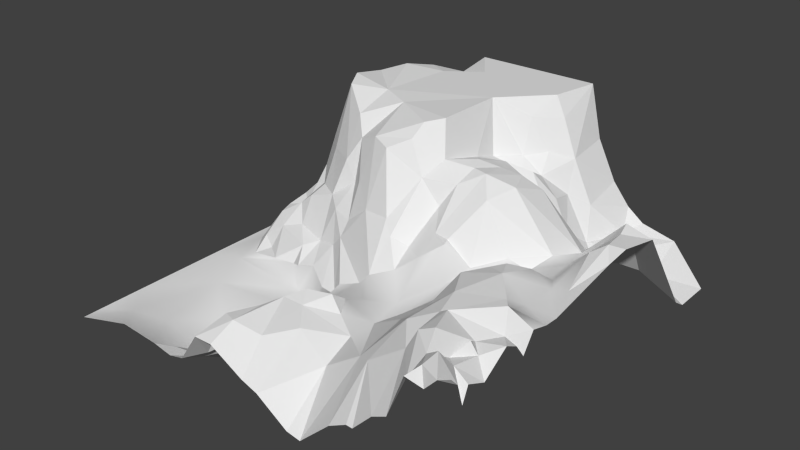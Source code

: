 # Source: Terrain.blend  (saved by Blender 2.74.0; exported with 4.5.12 LTS)
import bpy
from mathutils import Matrix  # noqa: F401  (used for matrix-valued properties, if any)

bpy.ops.wm.read_factory_settings(use_empty=True)
scene = bpy.context.scene
scene.name = 'Scene'

# ---- collections
col_collection_1 = bpy.data.collections.new('Collection 1'); scene.collection.children.link(col_collection_1)

# ---- world
world_world = bpy.data.worlds.new('World'); scene.world = world_world
world_world.color = (0.05088, 0.05088, 0.05088)
world_world.use_sun_shadow = False
world_world.sun_shadow_jitter_overblur = 0.0
world_world.cycles.sampling_method = 'MANUAL'
world_world.cycles.sample_map_resolution = 256

# ---- meshes
me_landscape_002 = bpy.data.meshes.new('Landscape.002')
me_landscape_002.from_pydata([(-0.9999, -0.9998, -0.001561), (-1.0, -0.906, -0.001254), (-1.0, -0.7066, -0.000591), (-1.0, -0.6673, -0.0003967), (-1.0, -0.23, 5.591e-05), (-0.9999, 0.6773, -0.0008218), (-1.0, 1.0, -0.0003133), (-0.9314, 0.4848, 0.0179), (-0.7783, -0.4047, -0.00408), (-0.856, -0.1955, 0.01033), (-0.9073, 0.007565, 0.0222), (-0.8646, 0.8067, 0.0363), (-0.8726, 0.9999, 0.01334), (-0.8788, -0.8215, -0.003223), (-0.8808, 0.1713, 0.06546), (-0.7733, -0.161, 0.05481), (-0.6989, -0.9983, 0.08258), (-0.7107, -0.7663, -0.02174), (-0.4926, -1.004, 0.07389), (-0.5519, -0.5963, -0.03286), (-0.6286, -0.1689, 0.08014), (-0.5014, -0.7635, -0.08563), (-0.5118, -0.1618, 0.08776), (-0.4557, -0.9263, 0.03319), (-0.446, -0.2115, -0.006209), (-0.4439, -0.2006, 0.118), (-0.3458, -0.7457, -0.06779), (-0.3572, -0.6549, -0.08289), (-0.251, -0.5025, -0.04252), (-0.3452, -0.8701, 0.003726), (-0.2577, -0.2954, -0.0182), (-0.3628, -0.184, 0.1392), (-0.2309, -0.6836, 0.009582), (-0.1673, -0.52, 0.08588), (-0.2279, -0.2697, 0.1141), (-0.1761, -0.39, 0.07606), (-0.1222, -0.5975, 0.1424), (-0.1385, -0.284, 0.117), (-0.1052, -0.285, 0.1815), (-0.008865, -0.4635, 0.1933), (-0.01036, -0.2611, 0.2112), (0.04455, -0.2585, 0.2708), (0.1056, -0.4752, 0.2763), (0.1184, -0.3855, 0.2345), (0.1798, -0.5831, 0.2812), (0.1462, -0.212, 0.3124), (0.2857, -0.6426, 0.251), (0.2434, -0.311, 0.232), (0.2317, -0.1539, 0.3785), (0.3163, -0.5377, 0.2714), (0.3305, -0.384, 0.2486), (0.3355, -0.1118, 0.4591), (0.3194, -0.07414, 0.4591), (0.4052, -0.1932, 0.3366), (0.4648, -0.7872, 0.3107), (0.4457, -0.08038, 0.3714), (0.4962, -0.2567, 0.3613), (0.5646, 0.01926, 0.4168), (0.5226, -0.07228, 0.3754), (0.6935, 0.1536, 0.4181), (0.6571, -0.1284, 0.4896), (0.7042, -0.2284, 0.5062), (0.6461, 0.04817, 0.3744), (0.7331, 0.3218, 0.3751), (0.8047, -0.01893, 0.4187), (0.7577, 0.05063, 0.3844), (0.8216, -0.3648, 0.4984), (0.7558, -0.1044, 0.4903), (0.7613, 0.1497, 0.3995), (0.7955, 0.2571, 0.3996), (0.858, -0.2881, 0.4511), (0.8605, -0.1174, 0.4432), (0.9016, -0.4746, 0.5497), (0.8856, -0.446, 0.5046), (0.8965, 0.09075, 0.5315), (0.9446, -0.1315, 0.4734), (0.9995, -0.3673, 0.4562), (1.0, -0.3009, 0.4538), (0.9974, -0.4491, 0.4769), (1.002, 0.06026, 0.5243)], [], [(4, 7, 5), (2, 13, 3), (3, 8, 4), (7, 11, 5), (5, 12, 6), (0, 16, 13), (15, 9, 20), (9, 22, 20), (22, 24, 25), (21, 27, 19), (23, 26, 21), (19, 30, 8), (8, 30, 24), (23, 29, 26), (24, 30, 31), (29, 32, 26), (26, 32, 27), (31, 30, 34), (28, 32, 33), (34, 35, 37), (37, 35, 38), (36, 39, 33), (33, 39, 35), (40, 39, 43), (43, 47, 41), (42, 44, 49), (49, 50, 47), (48, 47, 51), (47, 53, 51), (47, 50, 53), (53, 55, 51), (53, 50, 56), (56, 58, 53), (56, 60, 58), (60, 64, 62), (62, 65, 68), (62, 68, 59), (59, 68, 63), (68, 69, 63), (61, 66, 70), (61, 71, 67), (67, 71, 64), (66, 73, 70), (64, 71, 74), (71, 77, 75), (76, 77, 70), (0, 13, 1), (1, 13, 2), (13, 8, 3), (9, 10, 4), (4, 10, 7), (11, 12, 5), (10, 14, 7), (17, 8, 13), (9, 15, 10), (16, 17, 13), (8, 9, 4), (16, 18, 17), (19, 8, 17), (18, 21, 17), (21, 19, 17), (24, 9, 8), (18, 23, 21), (24, 22, 9), (26, 27, 21), (27, 28, 19), (28, 30, 19), (24, 31, 25), (32, 28, 27), (33, 35, 28), (28, 35, 30), (30, 35, 34), (35, 40, 38), (35, 39, 40), (40, 43, 41), (42, 43, 39), (42, 47, 43), (47, 45, 41), (42, 49, 47), (46, 49, 44), (45, 47, 48), (46, 54, 49), (51, 55, 52), (53, 58, 55), (58, 57, 55), (60, 62, 58), (58, 62, 57), (64, 65, 62), (67, 64, 60), (70, 71, 61), (65, 74, 68), (74, 69, 68), (64, 74, 65), (70, 77, 71), (71, 75, 74), (73, 76, 70), (72, 76, 73), (72, 78, 76), (77, 79, 75)])
me_landscape_002.polygons.foreach_set('use_smooth', [True] * 99)
me_landscape_002.use_remesh_preserve_volume = False
me_landscape_002.use_remesh_preserve_attributes = False
me_landscape_002.use_mirror_vertex_groups = False
me_landscape_002.update()
me_landscape_001 = bpy.data.meshes.new('Landscape.001')
me_landscape_001.from_pydata([(-0.9314, 0.4848, 0.0179), (-0.9073, 0.007565, 0.0222), (-0.8646, 0.8067, 0.0363), (-0.8726, 0.9999, 0.01334), (-0.8808, 0.1713, 0.06546), (-0.8157, 0.2826, 0.1828), (-0.7456, 0.7408, 0.175), (-0.799, -0.05889, 0.1039), (-0.7637, 0.02105, 0.2122), (-0.7846, 0.09412, 0.2177), (-0.7764, 0.5439, 0.1969), (-0.7758, 0.2462, 0.1987), (-0.7041, -0.03357, 0.1746), (-0.6772, 0.11, 0.2503), (-0.7374, 0.1646, 0.2684), (-0.717, 0.4861, 0.3778), (-0.6278, 1.0, 0.1961), (-0.6952, 0.9997, 0.1676), (-0.6528, 0.04881, 0.2851), (-0.6652, 0.1747, 0.3413), (-0.6925, 0.2695, 0.3968), (-0.6921, 0.7048, 0.1972), (-0.6527, 0.4007, 0.6005), (-0.5946, -0.01283, 0.2088), (-0.6116, 0.2515, 0.5772), (-0.6103, 0.5618, 0.5787), (-0.6301, 0.6475, 0.3905), (-0.626, 0.8253, 0.2043), (-0.6153, 0.1703, 0.3568), (-0.5678, 0.783, 0.381), (-0.5811, 0.04443, 0.3464), (-0.5491, 0.3463, 0.8809), (-0.5463, 0.5153, 0.8499), (-0.5247, 0.7138, 0.5657), (-0.52, 1.0, 0.3706), (-0.5381, 0.09276, 0.3999), (-0.4965, 0.1324, 0.5826), (-0.499, 0.2502, 0.8644), (-0.4367, -0.05317, 0.1926), (-0.4811, 0.6321, 0.8669), (-0.4716, 0.8432, 0.5749), (-0.5032, 0.8908, 0.4053), (-0.4357, 0.03428, 0.398), (-0.412, 0.7533, 0.8428), (-0.3539, 0.1451, 0.7865), (-0.3625, 0.913, 0.7461), (-0.4073, 1.001, 0.5899), (-0.3452, -0.8701, 0.003726), (-0.3651, -0.0217, 0.3669), (-0.3561, 0.05076, 0.5914), (-0.3254, -0.9993, 0.06904), (-0.3174, 0.06415, 0.4882), (-0.33, -0.08112, 0.2168), (-0.2825, 0.9998, 0.8457), (-0.2897, -0.891, 0.0575), (-0.2705, -0.096, 0.2798), (-0.256, -0.05555, 0.355), (-0.2824, 0.07693, 0.7097), (-0.197, -0.8534, 0.2671), (-0.2079, -0.7555, 0.1007), (-0.2309, -0.6836, 0.009582), (-0.2255, -1.0, 0.2153), (-0.1673, -0.52, 0.08588), (-0.2325, -0.004366, 0.5337), (-0.1719, 0.04024, 0.7569), (-0.1302, -0.7215, 0.2712), (-0.1357, -0.9991, 0.2162), (-0.1279, -0.8809, 0.2758), (-0.1222, -0.5975, 0.1424), (-0.134, -0.07351, 0.4544), (-0.08106, 0.00686, 0.7377), (0.08305, 0.5533, 0.8496), (-0.008865, -0.4635, 0.1933), (-0.01036, -0.2611, 0.2112), (0.08024, 0.2124, 0.8534), (0.3365, 1.0, 0.85), (0.03374, -0.9985, 0.1235), (-0.005112, -0.8451, 0.2349), (-0.08959, -0.6338, 0.2846), (-0.00887, -0.5275, 0.2822), (0.004617, -0.09535, 0.4658), (0.008099, 0.07169, 0.7837), (0.04455, -0.2585, 0.2708), (0.1087, -0.7424, 0.2651), (0.1049, -0.5527, 0.333), (0.1056, -0.4752, 0.2763), (0.05755, -0.1335, 0.4115), (0.08475, 0.04725, 0.6296), (0.114, -0.9984, 0.09556), (0.1798, -0.5831, 0.2812), (0.1462, -0.212, 0.3124), (0.1345, -0.1019, 0.3738), (0.1311, 0.1465, 0.6962), (0.1494, 0.3556, 0.6437), (0.1475, 0.486, 0.6028), (0.2857, -0.6426, 0.251), (0.2317, -0.1539, 0.3785), (0.1824, 0.04306, 0.5254), (0.2402, 0.09262, 0.6295), (0.236, 0.594, 0.5954), (0.2334, 0.6518, 0.7626), (0.2878, -0.7858, 0.1883), (0.2701, -0.9977, -0.008812), (0.2498, -0.06502, 0.4639), (0.2668, 0.412, 0.6354), (0.2827, 0.5416, 0.5483), (0.3092, 0.07848, 0.6097), (0.3377, -0.9959, -0.02192), (0.3355, -0.1118, 0.4591), (0.3194, -0.07414, 0.4591), (0.3589, 0.4946, 0.5805), (0.3186, 0.682, 0.607), (0.3385, 0.7665, 0.7508), (0.3439, 0.5897, 0.5259), (0.4076, 0.07383, 0.6129), (0.4298, 0.4733, 0.4794), (0.4095, 0.7656, 0.5688), (0.4648, -0.7872, 0.3107), (0.4632, 0.2014, 0.642), (0.4313, 0.6838, 0.4239), (0.3977, 1.0, 0.5894), (0.4922, -0.996, 0.1247), (0.4457, -0.08038, 0.3714), (0.4499, 0.5557, 0.4558), (0.5646, 0.01926, 0.4168), (0.4934, 0.3675, 0.5814), (0.4951, 1.0, 0.3957), (0.5124, 0.5669, 0.2993), (0.5469, 0.6913, 0.21), (0.5073, 0.7688, 0.3619), (0.5406, -0.8302, 0.3461), (0.5819, -0.999, 0.175), (0.6935, 0.1536, 0.4181), (0.6207, 0.8989, 0.1989), (0.5815, 1.0, 0.2897), (0.6815, 0.4442, 0.321), (0.6363, 0.607, 0.1631), (0.616, -1.003, 0.1776), (0.6461, 0.04817, 0.3744), (0.7331, 0.3218, 0.3751), (0.7233, 0.8334, 0.1786), (0.714, -0.8255, 0.469), (0.6654, 0.9988, 0.2278), (0.7032, -0.9986, 0.2691), (0.7534, 0.6076, 0.2115), (0.7151, 0.7099, 0.1569), (0.8354, 0.9998, 0.1878), (0.7822, -1.011, 0.3145), (0.7504, -0.8011, 0.5493), (0.8187, -0.9475, 0.4569), (0.816, -0.7876, 0.5774), (0.8293, 0.6783, 0.1712), (0.8465, 0.7852, 0.1061), (0.8856, 0.4285, 0.5089), (0.8518, -1.002, 0.5076), (0.8895, -0.9527, 0.5439), (0.8512, -0.8812, 0.5342), (0.8899, -0.6559, 0.4856), (0.8857, -0.7987, 0.4899), (0.934, -0.9986, 0.4907), (0.9195, -0.9051, 0.5853), (0.9373, -0.8419, 0.5021), (0.9083, -0.7094, 0.5238), (0.9429, -0.7091, 0.476), (1.001, 0.4203, 0.4887), (0.9996, 0.7344, 0.04182), (0.9979, 0.8095, -0.005814), (0.9973, 0.9993, -0.006074), (0.9882, -0.9982, 0.5502), (1.0, -0.9016, 0.4844), (0.9987, -0.7463, 0.4098), (1.011, -0.9529, 0.5371), (1.0, -0.873, 0.3845), (0.9918, -0.8307, 0.4443), (0.9995, -0.6209, 0.4941), (0.8899, -0.6559, 0.4856)], [], [(1, 7, 8), (5, 10, 0), (4, 14, 5), (5, 11, 10), (7, 12, 8), (9, 13, 14), (10, 11, 15), (8, 12, 18), (8, 13, 9), (11, 19, 20), (10, 21, 6), (14, 13, 19), (15, 20, 22), (15, 26, 10), (20, 24, 22), (13, 18, 28), (20, 28, 24), (15, 25, 26), (21, 29, 27), (18, 23, 30), (22, 32, 25), (27, 34, 16), (28, 35, 36), (24, 36, 37), (24, 37, 31), (26, 33, 29), (32, 39, 33), (30, 38, 42), (29, 40, 41), (37, 36, 49), (41, 46, 34), (39, 43, 33), (33, 45, 40), (40, 45, 46), (42, 48, 51), (46, 45, 53), (50, 54, 47), (50, 61, 54), (49, 51, 57), (51, 56, 63), (57, 63, 64), (59, 68, 60), (56, 55, 69), (63, 56, 69), (59, 65, 68), (65, 78, 68), (64, 69, 70), (78, 79, 68), (66, 76, 67), (70, 87, 81), (79, 85, 72), (76, 88, 77), (90, 91, 86), (86, 91, 87), (87, 92, 81), (81, 92, 74), (84, 89, 85), (74, 93, 71), (71, 93, 94), (91, 97, 87), (94, 99, 71), (91, 90, 96), (97, 103, 98), (93, 105, 94), (103, 106, 98), (94, 105, 99), (102, 107, 101), (103, 109, 106), (104, 110, 105), (105, 113, 99), (99, 111, 100), (112, 116, 75), (107, 121, 117), (113, 119, 116), (122, 124, 114), (119, 123, 127), (120, 116, 126), (123, 115, 127), (119, 127, 128), (117, 121, 130), (114, 132, 118), (121, 131, 130), (115, 125, 127), (129, 134, 126), (128, 127, 136), (128, 133, 129), (118, 132, 139), (127, 135, 136), (133, 142, 134), (130, 143, 141), (133, 146, 142), (143, 147, 141), (141, 147, 149), (144, 151, 145), (145, 151, 152), (139, 153, 135), (149, 155, 156), (149, 154, 155), (156, 158, 150), (156, 155, 160), (156, 161, 158), (158, 162, 157), (152, 151, 165), (158, 163, 162), (152, 165, 166), (152, 167, 146), (160, 168, 169), (163, 161, 170), (151, 164, 165), (166, 167, 152), (168, 171, 169), (161, 169, 172), (4, 5, 0), (6, 2, 0), (1, 8, 4), (8, 9, 4), (10, 6, 0), (9, 14, 4), (2, 17, 3), (6, 16, 2), (16, 17, 2), (14, 19, 11), (11, 20, 15), (18, 13, 8), (26, 21, 10), (21, 16, 6), (23, 18, 12), (19, 28, 20), (22, 25, 15), (27, 16, 21), (13, 28, 19), (18, 30, 28), (24, 31, 22), (31, 32, 22), (25, 33, 26), (26, 29, 21), (30, 35, 28), (28, 36, 24), (32, 33, 25), (29, 34, 27), (33, 40, 29), (41, 34, 29), (23, 38, 30), (30, 42, 35), (35, 42, 36), (40, 46, 41), (49, 44, 37), (43, 45, 33), (38, 48, 42), (42, 49, 36), (38, 52, 48), (42, 51, 49), (52, 55, 48), (48, 56, 51), (49, 57, 44), (61, 58, 54), (54, 59, 47), (59, 60, 47), (55, 56, 48), (58, 59, 54), (51, 63, 57), (58, 65, 59), (68, 62, 60), (63, 69, 64), (55, 73, 69), (69, 80, 70), (76, 77, 67), (79, 72, 68), (73, 82, 69), (69, 82, 80), (80, 87, 70), (82, 86, 80), (84, 85, 79), (82, 90, 86), (86, 87, 80), (88, 83, 77), (92, 93, 74), (88, 101, 83), (97, 98, 87), (91, 96, 97), (99, 100, 71), (102, 101, 88), (101, 95, 83), (96, 103, 97), (104, 105, 93), (96, 108, 103), (108, 109, 103), (111, 112, 100), (110, 113, 105), (113, 111, 99), (109, 114, 106), (113, 116, 111), (111, 116, 112), (101, 117, 95), (116, 120, 75), (107, 117, 101), (122, 114, 109), (115, 123, 110), (110, 123, 113), (113, 123, 119), (119, 129, 116), (128, 129, 119), (129, 126, 116), (124, 132, 114), (133, 134, 129), (131, 137, 130), (138, 132, 124), (118, 139, 125), (125, 139, 135), (125, 135, 127), (128, 140, 133), (137, 143, 130), (136, 145, 128), (145, 140, 128), (135, 144, 136), (140, 146, 133), (144, 145, 136), (141, 149, 148), (145, 152, 140), (148, 156, 150), (153, 144, 135), (147, 154, 149), (149, 156, 148), (152, 146, 140), (150, 158, 157), (153, 151, 144), (154, 159, 155), (160, 161, 156), (161, 163, 158), (162, 163, 175), (153, 164, 151), (159, 168, 155), (155, 168, 160), (160, 169, 161), (172, 173, 161), (161, 173, 170), (170, 174, 163)])
me_landscape_001.use_remesh_preserve_volume = False
me_landscape_001.use_remesh_preserve_attributes = False
me_landscape_001.use_mirror_vertex_groups = False
me_landscape_001.update()
me_landscape_000 = bpy.data.meshes.new('Landscape.000')
me_landscape_000.from_pydata([(-0.5491, 0.3463, 0.8809), (-0.5463, 0.5153, 0.8499), (-0.499, 0.2502, 0.8644), (-0.4811, 0.6321, 0.8669), (-0.412, 0.7533, 0.8428), (-0.3539, 0.1451, 0.7865), (-0.3625, 0.913, 0.7461), (-0.3441, 0.3298, 0.8514), (-0.3079, 0.6948, 0.8498), (-0.3206, 0.8763, 0.7957), (-0.2825, 0.9998, 0.8457), (-0.2824, 0.07693, 0.7097), (-0.1976, 0.2642, 0.8443), (-0.1511, 0.8158, 0.847), (-0.1719, 0.04024, 0.7569), (-0.08106, 0.00686, 0.7377), (0.08305, 0.5533, 0.8496), (0.02282, 0.1372, 0.8437), (0.08024, 0.2124, 0.8534), (0.3365, 1.0, 0.85), (0.008099, 0.07169, 0.7837), (0.2334, 0.6518, 0.7626), (0.289, 0.7698, 0.85), (0.3385, 0.7665, 0.7508)], [], [(2, 7, 0), (1, 7, 3), (7, 8, 3), (3, 8, 4), (4, 8, 9), (4, 9, 6), (8, 13, 9), (9, 13, 10), (12, 18, 16), (13, 16, 10), (15, 20, 14), (14, 20, 17), (12, 17, 18), (10, 22, 19), (21, 23, 22), (0, 7, 1), (5, 7, 2), (5, 12, 7), (6, 9, 10), (11, 12, 5), (14, 12, 11), (16, 7, 12), (8, 16, 13), (14, 17, 12), (7, 16, 8), (16, 22, 10), (20, 18, 17), (21, 22, 16), (23, 19, 22)])
me_landscape_000.use_remesh_preserve_volume = False
me_landscape_000.use_remesh_preserve_attributes = False
me_landscape_000.use_mirror_vertex_groups = False
me_landscape_000.update()
me_landscape_005 = bpy.data.meshes.new('Landscape.005')
me_landscape_005.from_pydata([(-1.0, 1.0, -0.0003133), (-1.0, 1.0, 0.0), (-0.9073, 0.007565, 0.0222), (-0.8157, 0.2826, 0.1828), (-0.7733, -0.161, 0.05481), (-0.799, -0.05889, 0.1039), (-0.7758, 0.2462, 0.1987), (-0.7189, -0.1037, 0.07795), (-0.7041, -0.03357, 0.1746), (-0.7374, 0.1646, 0.2684), (-0.4926, -1.004, 0.07389), (-0.6286, -0.1689, 0.08014), (-0.5946, -0.01283, 0.2088), (-0.4949, -0.1142, 0.1719), (-0.5118, -0.1618, 0.08776), (-0.4557, -0.9263, 0.03319), (-0.4367, -0.05317, 0.1926), (-0.4439, -0.2006, 0.118), (-0.4013, -1.0, 0.05096), (-0.3452, -0.8701, 0.003726), (-0.3254, -0.9993, 0.06904), (-0.3628, -0.184, 0.1392), (-0.33, -0.08112, 0.2168), (-0.2705, -0.096, 0.2798), (-0.197, -0.8534, 0.2671), (-0.2255, -1.0, 0.2153), (-0.2279, -0.2697, 0.1141), (-0.1302, -0.7215, 0.2712), (-0.1357, -0.9991, 0.2162), (-0.1279, -0.8809, 0.2758), (-0.1385, -0.284, 0.117), (-0.1052, -0.285, 0.1815), (-0.01036, -0.2611, 0.2112), (-0.005112, -0.8451, 0.2349), (-0.08959, -0.6338, 0.2846), (-0.01635, -0.5735, 0.3218), (-0.00887, -0.5275, 0.2822), (0.02027, -0.6391, 0.2889), (0.1087, -0.7424, 0.2651), (0.1049, -0.5527, 0.333), (0.08475, 0.04725, 0.6296), (0.1798, -0.5831, 0.2812), (0.1311, 0.1465, 0.6962), (0.1494, 0.3556, 0.6437), (0.2857, -0.6426, 0.251), (0.2402, 0.09262, 0.6295), (0.262, 0.1825, 0.6811), (0.2335, 0.2502, 0.6923), (0.3163, -0.5377, 0.2714), (0.2668, 0.412, 0.6354), (0.3092, 0.07848, 0.6097), (0.319, 0.2995, 0.66), (0.3305, -0.384, 0.2486), (0.3388, 0.1594, 0.6842), (0.3589, 0.4946, 0.5805), (0.4076, 0.07383, 0.6129), (0.4117, 0.3258, 0.64), (0.4298, 0.4733, 0.4794), (0.4648, -0.7872, 0.3107), (0.4632, 0.2014, 0.642), (0.495, -0.5882, 0.3873), (0.5177, -0.4519, 0.393), (0.4962, -0.2567, 0.3613), (0.4934, 0.3675, 0.5814), (0.5406, -0.8302, 0.3461), (0.6127, -0.6964, 0.4874), (0.5616, -0.3031, 0.4912), (0.6636, -0.4795, 0.523), (0.6059, -0.1685, 0.4741), (0.6068, -0.6247, 0.4692), (0.6571, -0.1284, 0.4896), (0.7042, -0.2284, 0.5062), (0.7331, 0.3218, 0.3751), (0.714, -0.8255, 0.469), (0.7163, -0.6337, 0.5297), (0.7504, -0.8011, 0.5493), (0.7522, -0.6369, 0.5518), (0.8216, -0.3648, 0.4984), (0.7558, -0.1044, 0.4903), (0.816, -0.7876, 0.5774), (0.7955, 0.2571, 0.3996), (0.8856, 0.4285, 0.5089), (0.9016, -0.4746, 0.5497), (0.8856, -0.446, 0.5046), (0.8965, 0.09075, 0.5315), (0.9191, 0.2933, 0.5377), (0.9035, 0.3663, 0.5528), (0.946, -0.5545, 0.4787), (0.9446, -0.1315, 0.4734), (0.9429, -0.7091, 0.476), (0.9508, 0.1392, 0.5639), (1.001, 0.4203, 0.4887), (0.9995, -0.5569, 0.461), (0.9995, -0.6209, 0.4941), (1.006, -0.5201, 0.4043), (0.9974, -0.4491, 0.4769), (1.002, 0.06026, 0.5243), (0.9993, 0.1961, 0.5359), (0.8899, -0.6559, 0.4856)], [(0, 1)], [(2, 4, 5), (4, 7, 5), (5, 7, 8), (7, 11, 8), (8, 13, 12), (12, 13, 16), (13, 17, 16), (15, 19, 18), (18, 19, 20), (21, 26, 22), (25, 28, 29), (30, 31, 23), (23, 31, 32), (29, 34, 27), (34, 37, 35), (35, 37, 39), (38, 44, 37), (42, 46, 47), (47, 49, 43), (46, 45, 53), (55, 59, 53), (51, 53, 56), (49, 56, 57), (48, 58, 60), (48, 60, 61), (48, 61, 52), (56, 59, 63), (57, 56, 63), (61, 62, 52), (61, 66, 62), (58, 64, 65), (60, 65, 69), (61, 69, 67), (74, 75, 76), (67, 77, 71), (67, 74, 77), (76, 82, 74), (74, 83, 77), (80, 85, 86), (80, 84, 85), (84, 88, 90), (87, 93, 92), (87, 92, 94), (87, 95, 82), (88, 96, 90), (85, 97, 91), (9, 6, 3), (4, 11, 7), (11, 13, 8), (11, 14, 13), (17, 13, 14), (10, 15, 18), (17, 21, 16), (21, 22, 16), (26, 30, 22), (22, 30, 23), (25, 29, 24), (29, 27, 24), (33, 34, 29), (35, 36, 34), (33, 37, 34), (33, 38, 37), (39, 36, 35), (41, 39, 37), (44, 41, 37), (45, 42, 40), (42, 47, 43), (45, 46, 42), (47, 51, 49), (47, 46, 51), (50, 53, 45), (53, 51, 46), (55, 53, 50), (51, 56, 49), (57, 54, 49), (53, 59, 56), (58, 65, 60), (66, 68, 62), (60, 69, 61), (61, 67, 66), (68, 70, 62), (71, 68, 66), (64, 73, 65), (65, 67, 69), (67, 71, 66), (74, 67, 65), (71, 70, 68), (73, 74, 65), (73, 75, 74), (71, 78, 70), (75, 79, 76), (86, 81, 72), (79, 98, 76), (82, 83, 74), (80, 86, 72), (98, 87, 76), (87, 82, 76), (90, 85, 84), (89, 93, 98), (98, 93, 87), (94, 95, 87), (96, 97, 90), (90, 97, 85), (85, 91, 86), (86, 91, 81)])
me_landscape_005.use_remesh_preserve_volume = False
me_landscape_005.use_remesh_preserve_attributes = False
me_landscape_005.use_mirror_vertex_groups = False
me_landscape_005.update()

# ---- objects
ob_water = bpy.data.objects.new('Water', me_landscape_002)
ob_cliffside = bpy.data.objects.new('Cliffside', me_landscape_001)
ob_cliff_top = bpy.data.objects.new('Cliff Top', me_landscape_000)
ob_grass = bpy.data.objects.new('Grass', me_landscape_005)

# ---- transforms, parenting, visibility, modifiers, constraints
ob_water.location = (0.0, 0.0, 0.0)
ob_water.lineart.crease_threshold = 0.0
ob_cliffside.location = (0.0, 0.0, 0.0)
ob_cliffside.lineart.crease_threshold = 0.0
ob_cliff_top.location = (0.0, 0.0, 0.0)
ob_cliff_top.lineart.crease_threshold = 0.0
ob_grass.location = (0.0, 0.0, 0.0)
ob_grass.lineart.crease_threshold = 0.0

# ---- collection membership
col_collection_1.objects.link(ob_water)
col_collection_1.objects.link(ob_cliffside)
col_collection_1.objects.link(ob_cliff_top)
col_collection_1.objects.link(ob_grass)

# ---- scene / render settings (as saved in the file)
scene.frame_start = 1; scene.frame_end = 250; scene.frame_set(214)
scene.render.engine = 'BLENDER_EEVEE_NEXT'
scene.render.resolution_percentage = 50
scene.render.dither_intensity = 0.0
scene.cycles.use_denoising = False
scene.cycles.samples = 10
scene.cycles.sampling_pattern = 'TABULATED_SOBOL'
scene.cycles.light_sampling_threshold = 0.0
scene.cycles.use_adaptive_sampling = False
scene.cycles.use_light_tree = False
scene.cycles.blur_glossy = 0.0
scene.cycles.volume_bounces = 1
scene.cycles.pixel_filter_type = 'GAUSSIAN'
scene.cycles.sample_clamp_indirect = 0.0
scene.view_settings.view_transform = 'Standard'
bpy.context.view_layer.update()

# ---- added for rendering (the .blend has no active camera and no usable light): camera, sun
cam_auto = bpy.data.cameras.new('AutoCamera')
cam_auto.lens = 50.0
cam_auto.sensor_width = 36.0
cam_auto.clip_end = 1000.0
ob_auto_camera = bpy.data.objects.new('AutoCamera', cam_auto)
scene.collection.objects.link(ob_auto_camera)
ob_auto_camera.location = (2.78535, -3.34117, 2.62151)
ob_auto_camera.rotation_euler = (1.09748, -7.21219e-08, 0.694738)
scene.camera = ob_auto_camera
light_auto_sun = bpy.data.lights.new('AutoSun', 'SUN')
light_auto_sun.energy = 3.0
light_auto_sun.angle = 0.0523599
ob_auto_sun = bpy.data.objects.new('AutoSun', light_auto_sun)
scene.collection.objects.link(ob_auto_sun)
ob_auto_sun.rotation_euler = (0.872665, 0.174533, 0.523599)
bpy.context.view_layer.update()
